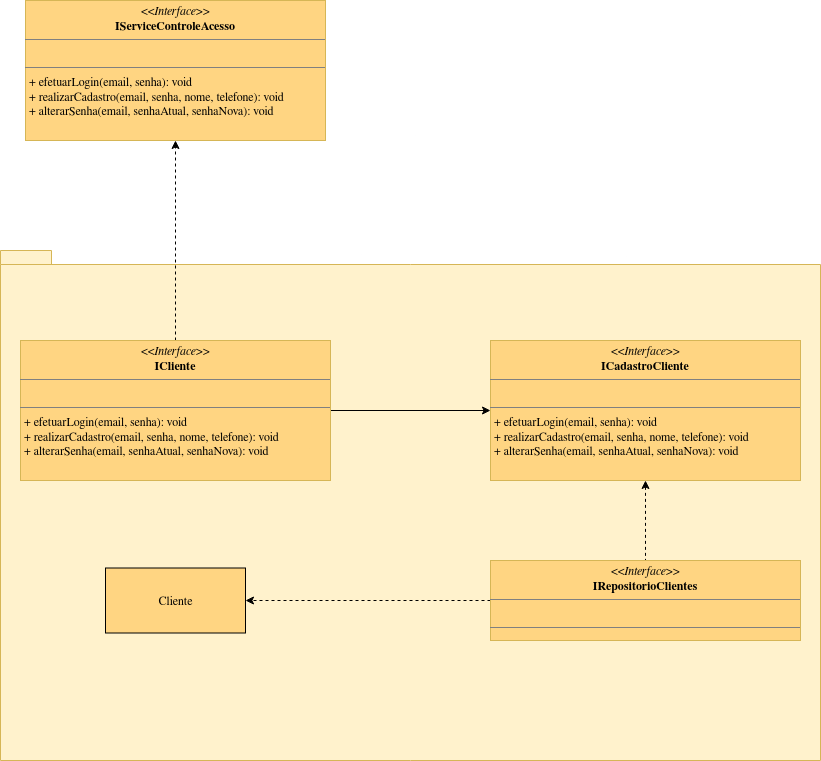

The diagram above was exported from draw.io. Its source (the exported page's mxGraphModel, read from the mxfile embedded in the PNG):
<mxGraphModel dx="988" dy="558" grid="1" gridSize="10" guides="1" tooltips="1" connect="1" arrows="1" fold="1" page="1" pageScale="1" pageWidth="827" pageHeight="1169" math="0" shadow="0">
  <root>
    <mxCell id="cZ5nS7ThrpcagJOe0Z11-0" />
    <mxCell id="cZ5nS7ThrpcagJOe0Z11-1" parent="cZ5nS7ThrpcagJOe0Z11-0" />
    <mxCell id="cZ5nS7ThrpcagJOe0Z11-2" value="" style="shape=folder;fontStyle=1;spacingTop=10;tabWidth=40;tabHeight=14;tabPosition=left;html=1;strokeColor=#d6b656;fillColor=#FFF2CC;" parent="cZ5nS7ThrpcagJOe0Z11-1" vertex="1">
      <mxGeometry x="190" y="420" width="820" height="510" as="geometry" />
    </mxCell>
    <mxCell id="cZ5nS7ThrpcagJOe0Z11-3" value="&lt;p style=&quot;margin: 0px ; margin-top: 4px ; text-align: center&quot;&gt;&lt;i&gt;&amp;lt;&amp;lt;Interface&amp;gt;&amp;gt;&lt;/i&gt;&lt;br&gt;&lt;b&gt;IServiceControleAcesso&lt;/b&gt;&lt;/p&gt;&lt;hr size=&quot;1&quot;&gt;&lt;p style=&quot;margin: 0px ; margin-left: 4px&quot;&gt;&lt;br&gt;&lt;/p&gt;&lt;hr size=&quot;1&quot;&gt;&lt;p style=&quot;margin: 0px ; margin-left: 4px&quot;&gt;+ efetuarLogin(email, senha): void&lt;br&gt;+ realizarCadastro(email, senha, nome, telefone): void&lt;/p&gt;&lt;p style=&quot;margin: 0px ; margin-left: 4px&quot;&gt;+ alterarSenha(email, senhaAtual, senhaNova): void&lt;br&gt;&lt;/p&gt;" style="verticalAlign=top;align=left;overflow=fill;fontSize=12;fontFamily=Helvetica;html=1;strokeColor=#d6b656;fillColor=#FFD582;" parent="cZ5nS7ThrpcagJOe0Z11-1" vertex="1">
      <mxGeometry x="215" y="170" width="300" height="140" as="geometry" />
    </mxCell>
    <mxCell id="2gwxk4mSwZLrPhEhQ3kO-1" style="edgeStyle=orthogonalEdgeStyle;rounded=0;orthogonalLoop=1;jettySize=auto;html=1;dashed=1;endArrow=classic;endFill=1;" parent="cZ5nS7ThrpcagJOe0Z11-1" source="2gwxk4mSwZLrPhEhQ3kO-0" target="cZ5nS7ThrpcagJOe0Z11-3" edge="1">
      <mxGeometry relative="1" as="geometry" />
    </mxCell>
    <mxCell id="HgjkxXUzEh_zZKs3IVxK-1" value="" style="edgeStyle=orthogonalEdgeStyle;rounded=0;orthogonalLoop=1;jettySize=auto;html=1;endArrow=classic;endFill=1;" parent="cZ5nS7ThrpcagJOe0Z11-1" source="2gwxk4mSwZLrPhEhQ3kO-0" target="HgjkxXUzEh_zZKs3IVxK-0" edge="1">
      <mxGeometry relative="1" as="geometry" />
    </mxCell>
    <mxCell id="2gwxk4mSwZLrPhEhQ3kO-0" value="&lt;p style=&quot;margin: 0px ; margin-top: 4px ; text-align: center&quot;&gt;&lt;i&gt;&amp;lt;&amp;lt;Interface&amp;gt;&amp;gt;&lt;/i&gt;&lt;br&gt;&lt;b&gt;ICliente&lt;/b&gt;&lt;/p&gt;&lt;hr size=&quot;1&quot;&gt;&lt;p style=&quot;margin: 0px ; margin-left: 4px&quot;&gt;&lt;br&gt;&lt;/p&gt;&lt;hr size=&quot;1&quot;&gt;&lt;p style=&quot;margin: 0px 0px 0px 4px&quot;&gt;+ efetuarLogin(email, senha): void&lt;br&gt;+ realizarCadastro(email, senha, nome, telefone): void&lt;/p&gt;&lt;p style=&quot;margin: 0px 0px 0px 4px&quot;&gt;+ alterarSenha(email, senhaAtual, senhaNova): void&lt;/p&gt;" style="verticalAlign=top;align=left;overflow=fill;fontSize=12;fontFamily=Helvetica;html=1;strokeColor=#d6b656;rounded=0;fillColor=#FFD582;" parent="cZ5nS7ThrpcagJOe0Z11-1" vertex="1">
      <mxGeometry x="210" y="510" width="310" height="140" as="geometry" />
    </mxCell>
    <mxCell id="HgjkxXUzEh_zZKs3IVxK-3" value="" style="edgeStyle=orthogonalEdgeStyle;rounded=0;orthogonalLoop=1;jettySize=auto;html=1;endArrow=none;endFill=0;startArrow=classic;startFill=1;dashed=1;" parent="cZ5nS7ThrpcagJOe0Z11-1" source="HgjkxXUzEh_zZKs3IVxK-0" target="HgjkxXUzEh_zZKs3IVxK-2" edge="1">
      <mxGeometry relative="1" as="geometry" />
    </mxCell>
    <mxCell id="HgjkxXUzEh_zZKs3IVxK-0" value="&lt;p style=&quot;margin: 0px ; margin-top: 4px ; text-align: center&quot;&gt;&lt;i&gt;&amp;lt;&amp;lt;Interface&amp;gt;&amp;gt;&lt;/i&gt;&lt;br&gt;&lt;b&gt;ICadastroCliente&lt;/b&gt;&lt;/p&gt;&lt;hr size=&quot;1&quot;&gt;&lt;p style=&quot;margin: 0px ; margin-left: 4px&quot;&gt;&lt;br&gt;&lt;/p&gt;&lt;hr size=&quot;1&quot;&gt;&lt;p style=&quot;margin: 0px 0px 0px 4px&quot;&gt;+ efetuarLogin(email, senha): void&lt;br&gt;+ realizarCadastro(email, senha, nome, telefone): void&lt;/p&gt;&lt;p style=&quot;margin: 0px 0px 0px 4px&quot;&gt;+ alterarSenha(email, senhaAtual, senhaNova): void&lt;/p&gt;" style="verticalAlign=top;align=left;overflow=fill;fontSize=12;fontFamily=Helvetica;html=1;strokeColor=#d6b656;rounded=0;fillColor=#FFD582;" parent="cZ5nS7ThrpcagJOe0Z11-1" vertex="1">
      <mxGeometry x="680" y="510" width="310" height="140" as="geometry" />
    </mxCell>
    <mxCell id="HgjkxXUzEh_zZKs3IVxK-6" style="edgeStyle=orthogonalEdgeStyle;rounded=0;orthogonalLoop=1;jettySize=auto;html=1;entryX=1;entryY=0.5;entryDx=0;entryDy=0;dashed=1;startArrow=none;startFill=0;endArrow=classic;endFill=1;" parent="cZ5nS7ThrpcagJOe0Z11-1" source="HgjkxXUzEh_zZKs3IVxK-2" target="HgjkxXUzEh_zZKs3IVxK-5" edge="1">
      <mxGeometry relative="1" as="geometry" />
    </mxCell>
    <mxCell id="HgjkxXUzEh_zZKs3IVxK-2" value="&lt;p style=&quot;margin: 0px ; margin-top: 4px ; text-align: center&quot;&gt;&lt;i&gt;&amp;lt;&amp;lt;Interface&amp;gt;&amp;gt;&lt;/i&gt;&lt;br&gt;&lt;b&gt;IRepositorioClientes&lt;/b&gt;&lt;/p&gt;&lt;hr size=&quot;1&quot;&gt;&lt;p style=&quot;margin: 0px ; margin-left: 4px&quot;&gt;&lt;br&gt;&lt;/p&gt;&lt;hr size=&quot;1&quot;&gt;&lt;p style=&quot;margin: 0px 0px 0px 4px&quot;&gt;&lt;br&gt;&lt;/p&gt;" style="verticalAlign=top;align=left;overflow=fill;fontSize=12;fontFamily=Helvetica;html=1;strokeColor=#d6b656;rounded=0;fillColor=#FFD582;" parent="cZ5nS7ThrpcagJOe0Z11-1" vertex="1">
      <mxGeometry x="680" y="730" width="310" height="80" as="geometry" />
    </mxCell>
    <mxCell id="HgjkxXUzEh_zZKs3IVxK-5" value="Cliente" style="html=1;rounded=0;fillColor=#FFD582;gradientColor=none;" parent="cZ5nS7ThrpcagJOe0Z11-1" vertex="1">
      <mxGeometry x="295" y="737.5" width="140" height="65" as="geometry" />
    </mxCell>
  </root>
</mxGraphModel>